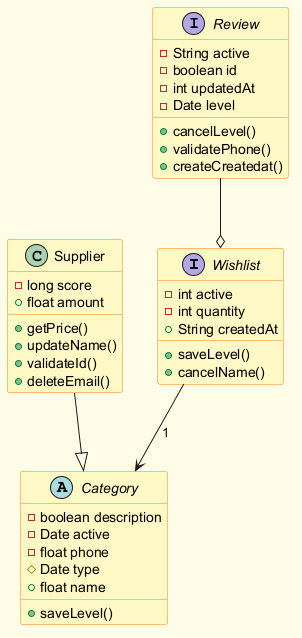

The diagram above was rendered by PlantUML. Its source (embedded in the PNG):
@startuml
skinparam backgroundColor #FFFDE7
skinparam classBackgroundColor #FFF9C4
skinparam classBorderColor #F57F17
interface Wishlist {
  -int active
  -int quantity
  +String createdAt
  +saveLevel()
  +cancelName()
}
interface Review {
  -String active
  -boolean id
  -int updatedAt
  -Date level
  +cancelLevel()
  +validatePhone()
  +createCreatedat()
}
class Supplier {
  -long score
  +float amount
  +getPrice()
  +updateName()
  +validateId()
  +deleteEmail()
}
abstract class Category {
  -boolean description
  -Date active
  -float phone
  #Date type
  +float name
  +saveLevel()
}
Wishlist --> Category : "1"
Review --o Wishlist
Supplier --|> Category
@enduml